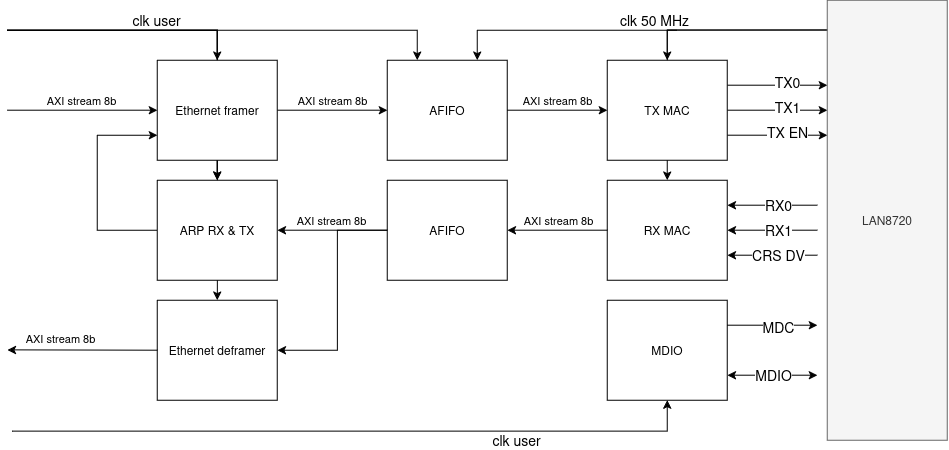

The diagram above was exported from draw.io. Its source (the exported page's mxGraphModel, read from the mxfile embedded in the PNG):
<mxGraphModel dx="1659" dy="893" grid="1" gridSize="12" guides="1" tooltips="1" connect="1" arrows="1" fold="1" page="1" pageScale="1" pageWidth="1169" pageHeight="827" math="0" shadow="0">
  <root>
    <mxCell id="0" />
    <mxCell id="1" parent="0" />
    <mxCell id="h0NtupvTAS03XYOPMa---50" edge="1" parent="1" source="h0NtupvTAS03XYOPMa---35" style="endArrow=classic;html=1;rounded=0;exitX=0;exitY=0.5;exitDx=0;exitDy=0;entryX=1;entryY=0.5;entryDx=0;entryDy=0;" target="h0NtupvTAS03XYOPMa---36" value="">
      <mxGeometry height="50" relative="1" width="50" as="geometry">
        <Array as="points">
          <mxPoint x="445" y="423" />
          <mxPoint x="445" y="543" />
        </Array>
        <mxPoint x="505" y="433" as="sourcePoint" />
        <mxPoint x="395" y="433" as="targetPoint" />
      </mxGeometry>
    </mxCell>
    <mxCell id="h0NtupvTAS03XYOPMa---3" parent="1" style="rounded=0;whiteSpace=wrap;html=1;" value="MDIO" vertex="1">
      <mxGeometry height="100" width="120" x="715" y="493" as="geometry" />
    </mxCell>
    <mxCell id="h0NtupvTAS03XYOPMa---4" edge="1" parent="1" source="h0NtupvTAS03XYOPMa---1" style="endArrow=classic;html=1;rounded=0;exitX=1;exitY=0.25;exitDx=0;exitDy=0;" value="">
      <mxGeometry height="50" relative="1" width="50" as="geometry">
        <mxPoint x="925" y="333" as="sourcePoint" />
        <mxPoint x="935" y="278" as="targetPoint" />
      </mxGeometry>
    </mxCell>
    <mxCell id="h0NtupvTAS03XYOPMa---5" connectable="0" parent="h0NtupvTAS03XYOPMa---4" style="edgeLabel;html=1;align=center;verticalAlign=middle;resizable=0;points=[];fontSize=14;" value="TX0" vertex="1">
      <mxGeometry relative="1" x="0.42" y="3" as="geometry">
        <mxPoint x="-11" as="offset" />
      </mxGeometry>
    </mxCell>
    <mxCell id="h0NtupvTAS03XYOPMa---6" edge="1" parent="1" source="h0NtupvTAS03XYOPMa---1" style="endArrow=classic;html=1;rounded=0;exitX=1;exitY=0.5;exitDx=0;exitDy=0;" value="">
      <mxGeometry height="50" relative="1" width="50" as="geometry">
        <mxPoint x="855" y="343" as="sourcePoint" />
        <mxPoint x="935" y="303" as="targetPoint" />
      </mxGeometry>
    </mxCell>
    <mxCell id="h0NtupvTAS03XYOPMa---7" connectable="0" parent="h0NtupvTAS03XYOPMa---6" style="edgeLabel;html=1;align=center;verticalAlign=middle;resizable=0;points=[];fontSize=14;" value="TX1" vertex="1">
      <mxGeometry relative="1" x="0.42" y="3" as="geometry">
        <mxPoint x="-11" as="offset" />
      </mxGeometry>
    </mxCell>
    <mxCell id="h0NtupvTAS03XYOPMa---8" edge="1" parent="1" source="h0NtupvTAS03XYOPMa---1" style="endArrow=classic;html=1;rounded=0;exitX=1;exitY=0.75;exitDx=0;exitDy=0;" value="">
      <mxGeometry height="50" relative="1" width="50" as="geometry">
        <mxPoint x="845" y="313" as="sourcePoint" />
        <mxPoint x="935" y="328" as="targetPoint" />
      </mxGeometry>
    </mxCell>
    <mxCell id="h0NtupvTAS03XYOPMa---9" connectable="0" parent="h0NtupvTAS03XYOPMa---8" style="edgeLabel;html=1;align=center;verticalAlign=middle;resizable=0;points=[];fontSize=14;" value="TX EN" vertex="1">
      <mxGeometry relative="1" x="0.42" y="3" as="geometry">
        <mxPoint x="-11" as="offset" />
      </mxGeometry>
    </mxCell>
    <mxCell id="h0NtupvTAS03XYOPMa---10" edge="1" parent="1" style="endArrow=classic;html=1;rounded=0;entryX=1;entryY=0.25;entryDx=0;entryDy=0;" target="h0NtupvTAS03XYOPMa---2" value="">
      <mxGeometry height="50" relative="1" width="50" as="geometry">
        <mxPoint x="925" y="398" as="sourcePoint" />
        <mxPoint x="965" y="397.5" as="targetPoint" />
      </mxGeometry>
    </mxCell>
    <mxCell id="h0NtupvTAS03XYOPMa---11" connectable="0" parent="h0NtupvTAS03XYOPMa---10" style="edgeLabel;html=1;align=center;verticalAlign=middle;resizable=0;points=[];fontSize=14;" value="RX0" vertex="1">
      <mxGeometry relative="1" x="0.42" y="3" as="geometry">
        <mxPoint x="24" y="-3" as="offset" />
      </mxGeometry>
    </mxCell>
    <mxCell id="h0NtupvTAS03XYOPMa---12" edge="1" parent="1" style="endArrow=classic;html=1;rounded=0;entryX=1;entryY=0.5;entryDx=0;entryDy=0;" target="h0NtupvTAS03XYOPMa---2" value="">
      <mxGeometry height="50" relative="1" width="50" as="geometry">
        <mxPoint x="925" y="423" as="sourcePoint" />
        <mxPoint x="965" y="422.5" as="targetPoint" />
      </mxGeometry>
    </mxCell>
    <mxCell id="h0NtupvTAS03XYOPMa---13" connectable="0" parent="h0NtupvTAS03XYOPMa---12" style="edgeLabel;html=1;align=center;verticalAlign=middle;resizable=0;points=[];fontSize=14;" value="RX1" vertex="1">
      <mxGeometry relative="1" x="0.42" y="3" as="geometry">
        <mxPoint x="24" y="-3" as="offset" />
      </mxGeometry>
    </mxCell>
    <mxCell id="h0NtupvTAS03XYOPMa---14" edge="1" parent="1" style="endArrow=classic;html=1;rounded=0;entryX=1;entryY=0.75;entryDx=0;entryDy=0;" target="h0NtupvTAS03XYOPMa---2" value="">
      <mxGeometry height="50" relative="1" width="50" as="geometry">
        <mxPoint x="925" y="448" as="sourcePoint" />
        <mxPoint x="965" y="447.5" as="targetPoint" />
      </mxGeometry>
    </mxCell>
    <mxCell id="h0NtupvTAS03XYOPMa---15" connectable="0" parent="h0NtupvTAS03XYOPMa---14" style="edgeLabel;html=1;align=center;verticalAlign=middle;resizable=0;points=[];fontSize=14;" value="CRS DV" vertex="1">
      <mxGeometry relative="1" x="0.42" y="3" as="geometry">
        <mxPoint x="24" y="-3" as="offset" />
      </mxGeometry>
    </mxCell>
    <mxCell id="h0NtupvTAS03XYOPMa---18" edge="1" parent="1" source="h0NtupvTAS03XYOPMa---3" style="endArrow=classic;html=1;rounded=0;exitX=1;exitY=0.25;exitDx=0;exitDy=0;" value="">
      <mxGeometry height="50" relative="1" width="50" as="geometry">
        <mxPoint x="875" y="543" as="sourcePoint" />
        <mxPoint x="925" y="518" as="targetPoint" />
      </mxGeometry>
    </mxCell>
    <mxCell id="h0NtupvTAS03XYOPMa---19" connectable="0" parent="h0NtupvTAS03XYOPMa---18" style="edgeLabel;html=1;align=center;verticalAlign=middle;resizable=0;points=[];fontSize=14;" value="MDC" vertex="1">
      <mxGeometry relative="1" x="0.3556" y="-2" as="geometry">
        <mxPoint x="-11" as="offset" />
      </mxGeometry>
    </mxCell>
    <mxCell id="h0NtupvTAS03XYOPMa---20" edge="1" parent="1" source="h0NtupvTAS03XYOPMa---3" style="endArrow=classic;startArrow=classic;html=1;rounded=0;exitX=1;exitY=0.75;exitDx=0;exitDy=0;" value="">
      <mxGeometry height="50" relative="1" width="50" as="geometry">
        <mxPoint x="865" y="583" as="sourcePoint" />
        <mxPoint x="925" y="568" as="targetPoint" />
      </mxGeometry>
    </mxCell>
    <mxCell id="h0NtupvTAS03XYOPMa---21" connectable="0" parent="h0NtupvTAS03XYOPMa---20" style="edgeLabel;html=1;align=center;verticalAlign=middle;resizable=0;points=[];fontSize=14;" value="MDIO" vertex="1">
      <mxGeometry relative="1" x="0.0222" as="geometry">
        <mxPoint as="offset" />
      </mxGeometry>
    </mxCell>
    <mxCell id="h0NtupvTAS03XYOPMa---23" edge="1" parent="1" source="h0NtupvTAS03XYOPMa---22" style="endArrow=classic;html=1;rounded=0;exitX=0.017;exitY=0.068;exitDx=0;exitDy=0;exitPerimeter=0;entryX=0.5;entryY=0;entryDx=0;entryDy=0;" target="h0NtupvTAS03XYOPMa---1" value="">
      <mxGeometry height="50" relative="1" width="50" as="geometry">
        <Array as="points">
          <mxPoint x="775" y="223" />
        </Array>
        <mxPoint x="945" y="223" as="sourcePoint" />
        <mxPoint x="615" y="223" as="targetPoint" />
      </mxGeometry>
    </mxCell>
    <mxCell id="h0NtupvTAS03XYOPMa---24" connectable="0" parent="h0NtupvTAS03XYOPMa---23" style="edgeLabel;html=1;align=center;verticalAlign=middle;resizable=0;points=[];fontSize=14;" value="clk 50 MHz" vertex="1">
      <mxGeometry relative="1" x="0.5477" y="-2" as="geometry">
        <mxPoint x="-27" y="-8" as="offset" />
      </mxGeometry>
    </mxCell>
    <mxCell id="h0NtupvTAS03XYOPMa---25" edge="1" parent="1" style="endArrow=classic;html=1;rounded=0;entryX=0.75;entryY=0;entryDx=0;entryDy=0;" target="h0NtupvTAS03XYOPMa---31" value="">
      <mxGeometry height="50" relative="1" width="50" as="geometry">
        <Array as="points">
          <mxPoint x="585" y="223" />
        </Array>
        <mxPoint x="785" y="223" as="sourcePoint" />
        <mxPoint x="545" y="253" as="targetPoint" />
      </mxGeometry>
    </mxCell>
    <mxCell id="h0NtupvTAS03XYOPMa---27" edge="1" parent="1" source="h0NtupvTAS03XYOPMa---22" style="endArrow=classic;html=1;rounded=0;exitX=0.017;exitY=0.068;exitDx=0;exitDy=0;exitPerimeter=0;entryX=0.5;entryY=0;entryDx=0;entryDy=0;" target="h0NtupvTAS03XYOPMa---2" value="">
      <mxGeometry height="50" relative="1" width="50" as="geometry">
        <Array as="points">
          <mxPoint x="775" y="223" />
        </Array>
        <mxPoint x="997" y="253" as="sourcePoint" />
        <mxPoint x="775" y="283" as="targetPoint" />
      </mxGeometry>
    </mxCell>
    <mxCell id="h0NtupvTAS03XYOPMa---2" parent="1" style="rounded=0;whiteSpace=wrap;html=1;" value="RX MAC" vertex="1">
      <mxGeometry height="100" width="120" x="715" y="373" as="geometry" />
    </mxCell>
    <mxCell id="h0NtupvTAS03XYOPMa---1" parent="1" style="rounded=0;whiteSpace=wrap;html=1;" value="TX MAC" vertex="1">
      <mxGeometry height="100" width="120" x="715" y="253" as="geometry" />
    </mxCell>
    <mxCell id="h0NtupvTAS03XYOPMa---31" parent="1" style="rounded=0;whiteSpace=wrap;html=1;" value="AFIFO" vertex="1">
      <mxGeometry height="100" width="120" x="495" y="253" as="geometry" />
    </mxCell>
    <mxCell id="h0NtupvTAS03XYOPMa---32" edge="1" parent="1" source="h0NtupvTAS03XYOPMa---31" style="endArrow=classic;html=1;rounded=0;exitX=1;exitY=0.5;exitDx=0;exitDy=0;entryX=0;entryY=0.5;entryDx=0;entryDy=0;" target="h0NtupvTAS03XYOPMa---1" value="">
      <mxGeometry height="50" relative="1" width="50" as="geometry">
        <mxPoint x="655" y="343" as="sourcePoint" />
        <mxPoint x="705" y="293" as="targetPoint" />
      </mxGeometry>
    </mxCell>
    <mxCell id="h0NtupvTAS03XYOPMa---33" connectable="0" parent="h0NtupvTAS03XYOPMa---32" style="edgeLabel;html=1;align=center;verticalAlign=middle;resizable=0;points=[];" value="AXI stream 8b" vertex="1">
      <mxGeometry relative="1" x="0.3876" y="-1" as="geometry">
        <mxPoint x="-20" y="-11" as="offset" />
      </mxGeometry>
    </mxCell>
    <mxCell id="h0NtupvTAS03XYOPMa---59" edge="1" parent="1" source="h0NtupvTAS03XYOPMa---34" style="edgeStyle=orthogonalEdgeStyle;rounded=0;orthogonalLoop=1;jettySize=auto;html=1;entryX=0.5;entryY=0;entryDx=0;entryDy=0;" target="h0NtupvTAS03XYOPMa---36">
      <mxGeometry relative="1" as="geometry" />
    </mxCell>
    <mxCell id="h0NtupvTAS03XYOPMa---35" parent="1" style="rounded=0;whiteSpace=wrap;html=1;" value="AFIFO" vertex="1">
      <mxGeometry height="100" width="120" x="495" y="373" as="geometry" />
    </mxCell>
    <mxCell id="h0NtupvTAS03XYOPMa---37" edge="1" parent="1" source="h0NtupvTAS03XYOPMa---2" style="endArrow=classic;html=1;rounded=0;exitX=0;exitY=0.5;exitDx=0;exitDy=0;entryX=1;entryY=0.5;entryDx=0;entryDy=0;" target="h0NtupvTAS03XYOPMa---35" value="">
      <mxGeometry height="50" relative="1" width="50" as="geometry">
        <mxPoint x="665" y="343" as="sourcePoint" />
        <mxPoint x="765" y="343" as="targetPoint" />
      </mxGeometry>
    </mxCell>
    <mxCell id="h0NtupvTAS03XYOPMa---38" connectable="0" parent="h0NtupvTAS03XYOPMa---37" style="edgeLabel;html=1;align=center;verticalAlign=middle;resizable=0;points=[];" value="AXI stream 8b" vertex="1">
      <mxGeometry relative="1" x="0.3876" y="-1" as="geometry">
        <mxPoint x="20" y="-9" as="offset" />
      </mxGeometry>
    </mxCell>
    <mxCell id="h0NtupvTAS03XYOPMa---39" parent="1" style="rounded=0;whiteSpace=wrap;html=1;" value="ARP RX &amp;amp; TX" vertex="1">
      <mxGeometry height="100" width="120" x="265" y="373" as="geometry" />
    </mxCell>
    <mxCell id="h0NtupvTAS03XYOPMa---40" edge="1" parent="1" source="h0NtupvTAS03XYOPMa---39" style="endArrow=classic;html=1;rounded=0;exitX=0;exitY=0.5;exitDx=0;exitDy=0;entryX=0;entryY=0.75;entryDx=0;entryDy=0;" target="h0NtupvTAS03XYOPMa---34" value="">
      <mxGeometry height="50" relative="1" width="50" as="geometry">
        <Array as="points">
          <mxPoint x="205" y="423" />
          <mxPoint x="205" y="328" />
        </Array>
        <mxPoint x="185" y="443" as="sourcePoint" />
        <mxPoint x="235" y="393" as="targetPoint" />
      </mxGeometry>
    </mxCell>
    <mxCell id="h0NtupvTAS03XYOPMa---41" edge="1" parent="1" source="h0NtupvTAS03XYOPMa---35" style="endArrow=classic;html=1;rounded=0;exitX=0;exitY=0.5;exitDx=0;exitDy=0;entryX=1;entryY=0.5;entryDx=0;entryDy=0;" target="h0NtupvTAS03XYOPMa---39" value="">
      <mxGeometry height="50" relative="1" width="50" as="geometry">
        <mxPoint x="755" y="433" as="sourcePoint" />
        <mxPoint x="655" y="433" as="targetPoint" />
      </mxGeometry>
    </mxCell>
    <mxCell id="h0NtupvTAS03XYOPMa---42" connectable="0" parent="h0NtupvTAS03XYOPMa---41" style="edgeLabel;html=1;align=center;verticalAlign=middle;resizable=0;points=[];" value="AXI stream 8b" vertex="1">
      <mxGeometry relative="1" x="0.3876" y="-1" as="geometry">
        <mxPoint x="20" y="-9" as="offset" />
      </mxGeometry>
    </mxCell>
    <mxCell id="h0NtupvTAS03XYOPMa---43" edge="1" parent="1" source="h0NtupvTAS03XYOPMa---34" style="endArrow=classic;html=1;rounded=0;exitX=1;exitY=0.5;exitDx=0;exitDy=0;entryX=0;entryY=0.5;entryDx=0;entryDy=0;" target="h0NtupvTAS03XYOPMa---31" value="">
      <mxGeometry height="50" relative="1" width="50" as="geometry">
        <mxPoint x="525" y="423" as="sourcePoint" />
        <mxPoint x="445" y="423" as="targetPoint" />
      </mxGeometry>
    </mxCell>
    <mxCell id="h0NtupvTAS03XYOPMa---44" connectable="0" parent="h0NtupvTAS03XYOPMa---43" style="edgeLabel;html=1;align=center;verticalAlign=middle;resizable=0;points=[];" value="AXI stream 8b" vertex="1">
      <mxGeometry relative="1" x="0.3876" y="-1" as="geometry">
        <mxPoint x="-22" y="-11" as="offset" />
      </mxGeometry>
    </mxCell>
    <mxCell id="h0NtupvTAS03XYOPMa---48" edge="1" parent="1" style="endArrow=classic;html=1;rounded=0;entryX=0;entryY=0.5;entryDx=0;entryDy=0;" target="h0NtupvTAS03XYOPMa---34" value="">
      <mxGeometry height="50" relative="1" width="50" as="geometry">
        <mxPoint x="115" y="303" as="sourcePoint" />
        <mxPoint x="295" y="273" as="targetPoint" />
      </mxGeometry>
    </mxCell>
    <mxCell id="h0NtupvTAS03XYOPMa---49" connectable="0" parent="h0NtupvTAS03XYOPMa---48" style="edgeLabel;html=1;align=center;verticalAlign=middle;resizable=0;points=[];" value="AXI stream 8b" vertex="1">
      <mxGeometry relative="1" x="0.3876" y="-1" as="geometry">
        <mxPoint x="-30" y="-11" as="offset" />
      </mxGeometry>
    </mxCell>
    <mxCell id="h0NtupvTAS03XYOPMa---53" edge="1" parent="1" style="endArrow=classic;html=1;rounded=0;entryX=0.25;entryY=0;entryDx=0;entryDy=0;" target="h0NtupvTAS03XYOPMa---31" value="">
      <mxGeometry height="50" relative="1" width="50" as="geometry">
        <Array as="points">
          <mxPoint x="525" y="223" />
        </Array>
        <mxPoint x="115" y="223" as="sourcePoint" />
        <mxPoint x="75" y="483" as="targetPoint" />
      </mxGeometry>
    </mxCell>
    <mxCell id="h0NtupvTAS03XYOPMa---54" connectable="0" parent="h0NtupvTAS03XYOPMa---53" style="edgeLabel;html=1;align=center;verticalAlign=middle;resizable=0;points=[];fontSize=14;" value="clk user" vertex="1">
      <mxGeometry relative="1" x="-0.4609" y="3" as="geometry">
        <mxPoint x="30" y="-7" as="offset" />
      </mxGeometry>
    </mxCell>
    <mxCell id="h0NtupvTAS03XYOPMa---55" edge="1" parent="1" style="endArrow=classic;html=1;rounded=0;entryX=0.25;entryY=0;entryDx=0;entryDy=0;" value="">
      <mxGeometry height="50" relative="1" width="50" as="geometry">
        <Array as="points">
          <mxPoint x="325" y="223" />
        </Array>
        <mxPoint x="115" y="223" as="sourcePoint" />
        <mxPoint x="325" y="253" as="targetPoint" />
      </mxGeometry>
    </mxCell>
    <mxCell id="h0NtupvTAS03XYOPMa---57" edge="1" parent="1" style="endArrow=classic;html=1;rounded=0;entryX=0.5;entryY=0;entryDx=0;entryDy=0;" target="h0NtupvTAS03XYOPMa---39" value="">
      <mxGeometry height="50" relative="1" width="50" as="geometry">
        <Array as="points">
          <mxPoint x="325" y="223" />
        </Array>
        <mxPoint x="115" y="223" as="sourcePoint" />
        <mxPoint x="325" y="253" as="targetPoint" />
      </mxGeometry>
    </mxCell>
    <mxCell id="h0NtupvTAS03XYOPMa---58" edge="1" parent="1" style="endArrow=classic;html=1;rounded=0;entryX=0.5;entryY=0;entryDx=0;entryDy=0;" value="">
      <mxGeometry height="50" relative="1" width="50" as="geometry">
        <Array as="points">
          <mxPoint x="325" y="223" />
        </Array>
        <mxPoint x="115" y="223" as="sourcePoint" />
        <mxPoint x="325" y="373" as="targetPoint" />
      </mxGeometry>
    </mxCell>
    <mxCell id="h0NtupvTAS03XYOPMa---36" parent="1" style="rounded=0;whiteSpace=wrap;html=1;" value="Ethernet deframer" vertex="1">
      <mxGeometry height="100" width="120" x="265" y="493" as="geometry" />
    </mxCell>
    <mxCell id="h0NtupvTAS03XYOPMa---61" edge="1" parent="1" source="h0NtupvTAS03XYOPMa---36" style="endArrow=classic;html=1;rounded=0;exitX=0;exitY=0.5;exitDx=0;exitDy=0;" value="">
      <mxGeometry height="50" relative="1" width="50" as="geometry">
        <mxPoint x="325" y="542.6600000000001" as="sourcePoint" />
        <mxPoint x="115" y="542.6600000000001" as="targetPoint" />
      </mxGeometry>
    </mxCell>
    <mxCell id="h0NtupvTAS03XYOPMa---62" connectable="0" parent="h0NtupvTAS03XYOPMa---61" style="edgeLabel;html=1;align=center;verticalAlign=middle;resizable=0;points=[];" value="AXI stream 8b" vertex="1">
      <mxGeometry relative="1" x="0.3876" y="-1" as="geometry">
        <mxPoint x="6" y="-11" as="offset" />
      </mxGeometry>
    </mxCell>
    <mxCell id="h0NtupvTAS03XYOPMa---34" parent="1" style="rounded=0;whiteSpace=wrap;html=1;" value="Ethernet framer" vertex="1">
      <mxGeometry height="100" width="120" x="265" y="253" as="geometry" />
    </mxCell>
    <mxCell id="h0NtupvTAS03XYOPMa---22" parent="1" style="rounded=0;whiteSpace=wrap;html=1;fillColor=#f5f5f5;fontColor=#333333;strokeColor=#666666;" value="LAN8720" vertex="1">
      <mxGeometry height="440" width="120" x="935" y="193" as="geometry" />
    </mxCell>
    <mxCell id="h0NtupvTAS03XYOPMa---63" edge="1" parent="1" style="endArrow=classic;html=1;rounded=0;entryX=0.5;entryY=1;entryDx=0;entryDy=0;" target="h0NtupvTAS03XYOPMa---3" value="">
      <mxGeometry height="50" relative="1" width="50" as="geometry">
        <Array as="points">
          <mxPoint x="775" y="624" />
        </Array>
        <mxPoint x="120" y="624" as="sourcePoint" />
        <mxPoint x="330" y="786" as="targetPoint" />
      </mxGeometry>
    </mxCell>
    <mxCell id="h0NtupvTAS03XYOPMa---64" connectable="0" parent="1" style="edgeLabel;html=1;align=center;verticalAlign=middle;resizable=0;points=[];fontSize=14;" value="clk user" vertex="1">
      <mxGeometry x="624" y="633" as="geometry" />
    </mxCell>
  </root>
</mxGraphModel>